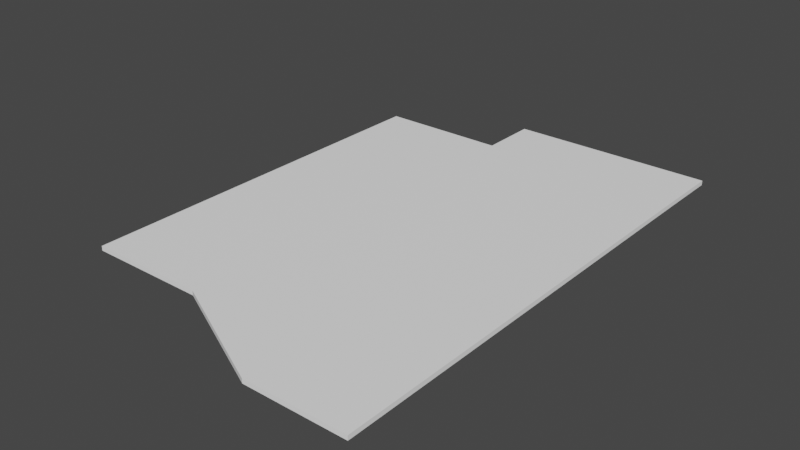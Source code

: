 # Source: blend.blend  (saved by Blender 3.1.7; exported with 4.5.12 LTS)
import bpy
from mathutils import Matrix  # noqa: F401  (used for matrix-valued properties, if any)

bpy.ops.wm.read_factory_settings(use_empty=True)
scene = bpy.context.scene
scene.name = 'Scene'

# ---- collections
col_collection = bpy.data.collections.new('Collection'); scene.collection.children.link(col_collection)

# ---- materials (node trees are filled in below, after node groups)
mat_root = bpy.data.materials.new('Root')
mat_root.use_transparent_shadow = False
mat_root.diffuse_color = (1.0, 1.0, 1.0, 1.0)

# ---- material node trees
mat_root.use_nodes = True; mat_root.node_tree.nodes.clear()
_N = mat_root.node_tree.nodes; _L = mat_root.node_tree.links
n0 = _N.new('ShaderNodeBsdfPrincipled'); n0.name = 'Principled BSDF'; n0.location = (10, 300)
n0.distribution = 'GGX'
n0.subsurface_method = 'RANDOM_WALK_SKIN'
n0.inputs[0].default_value = (1.0, 1.0, 1.0, 1.0)
n0.inputs[2].default_value = 0.6
n0.inputs[3].default_value = 1.45
n0.inputs[27].default_value = (0.0, 0.0, 0.0, 1.0)
n0.inputs[28].default_value = 1.0
n1 = _N.new('ShaderNodeOutputMaterial'); n1.name = 'Material Output'; n1.location = (320, 270)
_L.new(n0.outputs[0], n1.inputs[0])
n1.is_active_output = True

# ---- world
world_world = bpy.data.worlds.new('World'); scene.world = world_world
world_world.use_nodes = True; world_world.node_tree.nodes.clear()
_N = world_world.node_tree.nodes; _L = world_world.node_tree.links
n0 = _N.new('ShaderNodeOutputWorld'); n0.name = 'World Output'; n0.location = (300, 300)
n1 = _N.new('ShaderNodeBackground'); n1.name = 'Background'; n1.location = (10, 300)
n1.inputs[0].default_value = (0.05088, 0.05088, 0.05088, 1.0)
_L.new(n1.outputs[0], n0.inputs[0])
n0.is_active_output = True
world_world.color = (0.05088, 0.05088, 0.05088)
world_world.use_sun_shadow = False
world_world.sun_shadow_jitter_overblur = 0.0

# ---- meshes
me_roof_cube_009_0 = bpy.data.meshes.new('roof_Cube.009_0')
me_roof_cube_009_0.from_pydata([(7.237, 0.1571, 30.21), (7.237, 9.856, 30.21), (21.46, 9.856, 30.21), (21.46, 0.1571, 30.21), (-33.22, -63.95, 30.21), (-33.22, 0.1571, 30.21), (-12.16, 0.1571, 30.21), (-14.07, -63.95, 30.21), (5.403, -73.38, 30.21), (21.73, -73.38, 30.21), (-12.16, 9.856, 30.21)], [], [(0, 1, 2), (0, 2, 3), (4, 5, 6), (4, 6, 7), (8, 0, 3), (8, 3, 9), (0, 8, 7), (0, 7, 6), (1, 0, 6), (1, 6, 10)])
me_roof_cube_009_0.materials.append(mat_root)
me_roof_cube_009_0.use_remesh_fix_poles = True
me_roof_cube_009_0.use_remesh_preserve_attributes = False
me_roof_cube_009_0.update()
me_roof_cube_009_0.normals_split_custom_set([tuple(v) for v in zip(*[iter([0.0, 0.0, -1.0, 0.0, 0.0, -1.0, 0.0, 0.0, -1.0, 0.0, 0.0, -1.0, 0.0, 0.0, -1.0, 0.0, 0.0, -1.0, 0.0, 0.0, -1.0, 0.0, 0.0, -1.0, 0.0, 0.0, -1.0, 0.0, 0.0, -1.0, 0.0, 0.0, -1.0, 0.0, 0.0, -1.0, 0.0, 0.0, -1.0, 0.0, 0.0, -1.0, 0.0, 0.0, -1.0, 0.0, 0.0, -1.0, 0.0, 0.0, -1.0, 0.0, 0.0, -1.0, 2.106e-07, 0.0, -1.0, 2.106e-07, 0.0, -1.0, 2.106e-07, 0.0, -1.0, 0.0, 0.0, -1.0, 0.0, 0.0, -1.0, 0.0, 0.0, -1.0, 0.0, 0.0, -1.0, 0.0, 0.0, -1.0, 0.0, 0.0, -1.0, 0.0, 0.0, -1.0, 0.0, 0.0, -1.0, 0.0, 0.0, -1.0])] * 3)])

# ---- objects
ob_sketchfab_model = bpy.data.objects.new('Sketchfab_model', None)
ob_root = bpy.data.objects.new('Root', None)
ob_roof_cube_009_0 = bpy.data.objects.new('roof_Cube.009_0', me_roof_cube_009_0)
ob_roof_cube_009 = bpy.data.objects.new('roof_Cube.009', None)

# ---- transforms, parenting, visibility, modifiers, constraints
ob_sketchfab_model.location = (0.0, 0.0, 0.0)
ob_sketchfab_model.rotation_mode = 'QUATERNION'
ob_sketchfab_model.rotation_quaternion = (0.7071, -0.7071, 0.0, 0.0)
ob_sketchfab_model.empty_display_size = 0.001
ob_root.parent = ob_sketchfab_model
ob_root.location = (0.0, 0.0, 0.0)
ob_root.rotation_mode = 'QUATERNION'
ob_root.rotation_quaternion = (1.0, 0.0, 0.0, 0.0)
ob_root.empty_display_size = 0.001
ob_roof_cube_009_0.parent = ob_roof_cube_009
ob_roof_cube_009_0.location = (0.0, 0.0, 0.0)
ob_roof_cube_009_0.rotation_mode = 'QUATERNION'
ob_roof_cube_009_0.rotation_quaternion = (1.0, 0.0, 0.0, 0.0)
_m = ob_roof_cube_009_0.modifiers.new('Subdivision', 'SUBSURF')
_m.subdivision_type = 'SIMPLE'
_m = ob_roof_cube_009_0.modifiers.new('Solidify', 'SOLIDIFY')
_m.thickness = -0.73
ob_roof_cube_009.parent = ob_root
ob_roof_cube_009.location = (0.0, 0.0, 0.0)
ob_roof_cube_009.rotation_mode = 'QUATERNION'
ob_roof_cube_009.rotation_quaternion = (0.7071, 0.7071, 0.0, 0.0)
ob_roof_cube_009.empty_display_size = 0.001

# ---- collection membership
col_collection.objects.link(ob_sketchfab_model)
col_collection.objects.link(ob_root)
col_collection.objects.link(ob_roof_cube_009_0)
col_collection.objects.link(ob_roof_cube_009)

# ---- scene / render settings (as saved in the file)
scene.frame_start = 1; scene.frame_end = 250; scene.frame_set(1)
scene.render.engine = 'BLENDER_EEVEE_NEXT'
scene.cycles.sampling_pattern = 'TABULATED_SOBOL'
scene.cycles.use_light_tree = False
scene.view_settings.view_transform = 'Filmic'
bpy.context.view_layer.update()

# ---- added for rendering (the .blend has no active camera and no usable light): camera, sun
cam_auto = bpy.data.cameras.new('AutoCamera')
cam_auto.lens = 50.0
cam_auto.sensor_width = 36.0
cam_auto.clip_end = 1619.55
ob_auto_camera = bpy.data.objects.new('AutoCamera', cam_auto)
scene.collection.objects.link(ob_auto_camera)
ob_auto_camera.location = (86.5361, -142.499, 103.673)
ob_auto_camera.rotation_euler = (1.09748, -7.21219e-08, 0.694738)
scene.camera = ob_auto_camera
light_auto_sun = bpy.data.lights.new('AutoSun', 'SUN')
light_auto_sun.energy = 3.0
light_auto_sun.angle = 0.0523599
ob_auto_sun = bpy.data.objects.new('AutoSun', light_auto_sun)
scene.collection.objects.link(ob_auto_sun)
ob_auto_sun.rotation_euler = (0.872665, 0.174533, 0.523599)
bpy.context.view_layer.update()
